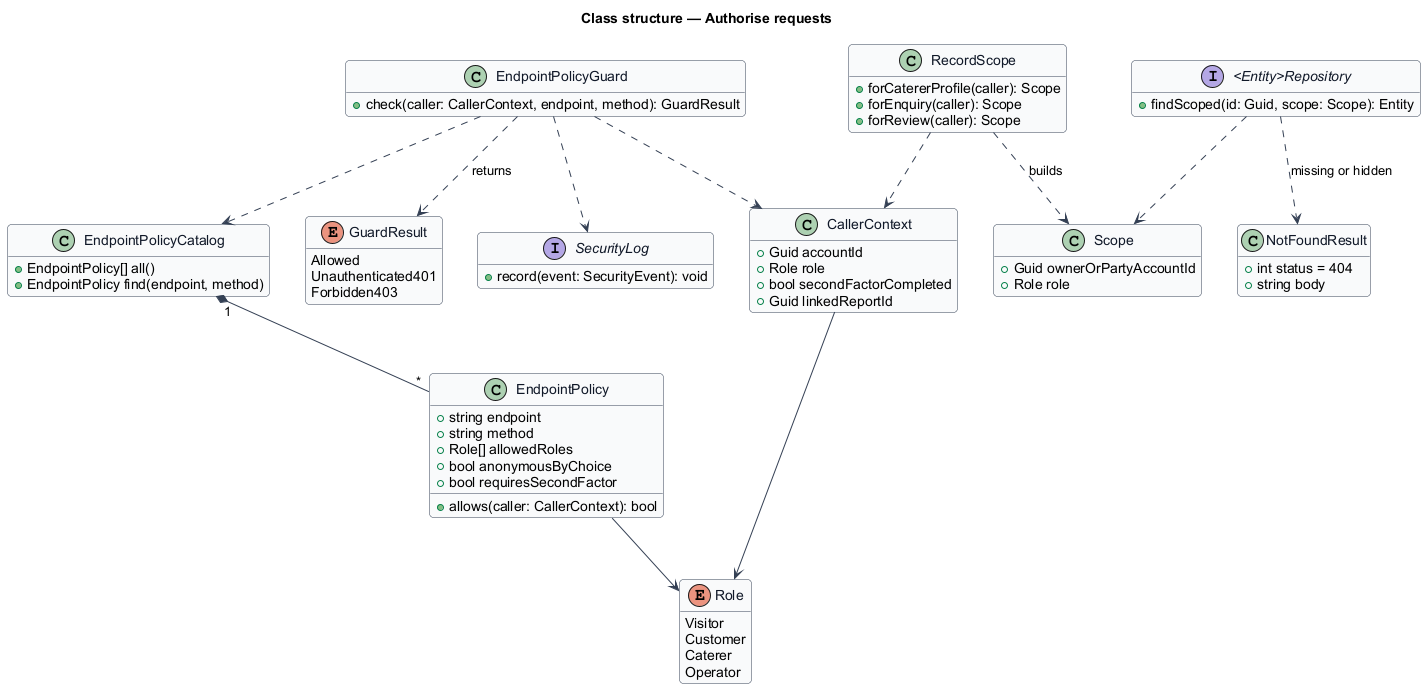

The diagram above was rendered by PlantUML. Its source (embedded in the PNG):
@startuml
skinparam backgroundColor #FFFFFF
skinparam shadowing false
skinparam roundcorner 8
skinparam defaultFontName Arial
skinparam ArrowColor #344054
skinparam class {
  BorderColor #344054
  FontColor #101828
  BackgroundColor #F9FAFB
}
hide empty members
title Class structure — Authorise requests

enum Role {
  Visitor
  Customer
  Caterer
  Operator
}

class CallerContext {
  +Guid accountId
  +Role role
  +bool secondFactorCompleted
  +Guid linkedReportId
}

class EndpointPolicy {
  +string endpoint
  +string method
  +Role[] allowedRoles
  +bool anonymousByChoice
  +bool requiresSecondFactor
  +allows(caller: CallerContext): bool
}

class EndpointPolicyCatalog {
  +EndpointPolicy[] all()
  +EndpointPolicy find(endpoint, method)
}

class EndpointPolicyGuard {
  +check(caller: CallerContext, endpoint, method): GuardResult
}

enum GuardResult {
  Allowed
  Unauthenticated401
  Forbidden403
}

class RecordScope {
  +forCatererProfile(caller): Scope
  +forEnquiry(caller): Scope
  +forReview(caller): Scope
}

class Scope {
  +Guid ownerOrPartyAccountId
  +Role role
}

class NotFoundResult {
  +int status = 404
  +string body
}

interface "<Entity>Repository" as Repository {
  +findScoped(id: Guid, scope: Scope): Entity
}

interface SecurityLog {
  +record(event: SecurityEvent): void
}

EndpointPolicyCatalog "1" *-- "*" EndpointPolicy
EndpointPolicyGuard ..> EndpointPolicyCatalog
EndpointPolicyGuard ..> CallerContext
EndpointPolicyGuard ..> GuardResult : returns
EndpointPolicyGuard ..> SecurityLog
CallerContext --> Role
EndpointPolicy --> Role
RecordScope ..> CallerContext
RecordScope ..> Scope : builds
Repository ..> Scope
Repository ..> NotFoundResult : missing or hidden
@enduml